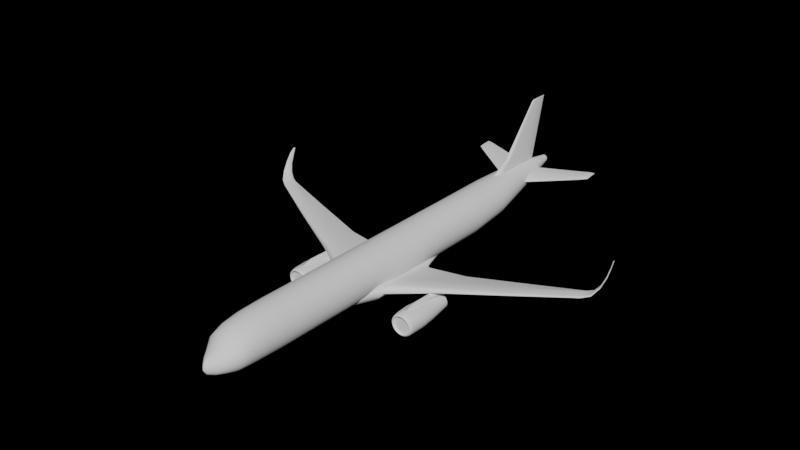 # Source: a321_sharklet.blend  (saved by Blender 5.1.30; exported with 4.5.12 LTS)
import bpy
from mathutils import Matrix  # noqa: F401  (used for matrix-valued properties, if any)

bpy.ops.wm.read_factory_settings(use_empty=True)
scene = bpy.context.scene
scene.name = 'Scene'

# ---- collections
col_collection = bpy.data.collections.new('Collection'); scene.collection.children.link(col_collection)

# ---- world
world_world = bpy.data.worlds.new('World'); scene.world = world_world
world_world.use_nodes = True; world_world.node_tree.nodes.clear()
_N = world_world.node_tree.nodes; _L = world_world.node_tree.links
n0 = _N.new('ShaderNodeOutputWorld'); n0.name = 'World Output'; n0.location = (300, 300)
n1 = _N.new('ShaderNodeBackground'); n1.name = 'Background'; n1.location = (10, 300)
n1.inputs[0].default_value = (1.0, 1.0, 1.0, 1.0)
n1.inputs[1].default_value = 0.0
_L.new(n1.outputs[0], n0.inputs[0])
n0.is_active_output = True
world_world.color = (0.05088, 0.05088, 0.05088)
world_world.use_sun_shadow = False
world_world.sun_shadow_jitter_overblur = 0.0

# ---- meshes
me_circle_001 = bpy.data.meshes.new('Circle.001')
me_circle_001.from_pydata([(0.0, -15.37, 6.005), (11.24, 2.337, 3.645), (16.05, 3.66, 4.155), (6.289, 0.9845, 3.125), (17.52, 5.189, 6.856), (16.33, 2.464, 4.157), (2.279, -4.386, 2.335), (1.827, -5.102, 2.004), (0.0, -15.37, 1.819), (0.5202, -15.37, 1.89), (1.005, -15.37, 2.099), (1.422, -15.37, 2.431), (1.741, -15.37, 2.865), (1.942, -15.37, 3.37), (2.011, -15.37, 3.912), (1.942, -15.37, 4.454), (1.741, -15.37, 4.959), (1.422, -15.37, 5.392), (1.005, -15.37, 5.725), (0.5203, -15.37, 5.934), (0.0, -17.5, 1.902), (0.0, -19.03, 2.002), (0.0, -20.08, 2.113), (0.0, -21.48, 2.478), (0.0, -21.99, 2.741), (0.0, -22.25, 3.27), (0.0, -21.99, 3.817), (0.0, -19.03, 5.642), (0.0, -17.5, 5.9), (0.0, 8.661, 6.005), (0.0, 8.664, 1.819), (0.5204, 8.664, 1.89), (1.005, 8.664, 2.099), (1.422, 8.664, 2.432), (1.741, 8.663, 2.865), (1.942, 8.663, 3.37), (2.011, 8.662, 3.912), (1.942, 8.662, 4.453), (1.741, 8.662, 4.958), (1.422, 8.661, 5.392), (1.005, 8.661, 5.725), (0.5205, 8.661, 5.934), (0.0, -21.48, 4.116), (0.5162, -17.5, 1.97), (0.9975, -17.5, 2.169), (1.411, -17.5, 2.486), (1.729, -17.5, 2.9), (1.929, -17.5, 3.383), (1.997, -17.5, 3.901), (1.929, -17.5, 4.419), (1.729, -17.5, 4.902), (1.411, -17.5, 5.316), (0.9975, -17.5, 5.633), (0.5162, -17.5, 5.832), (0.4979, -19.03, 2.063), (0.9625, -19.02, 2.244), (1.362, -19.02, 2.532), (1.67, -19.02, 2.909), (1.864, -19.02, 3.349), (1.93, -19.02, 3.822), (1.864, -19.02, 4.295), (1.67, -19.02, 4.735), (1.362, -19.02, 5.112), (0.9624, -19.03, 5.4), (0.4979, -19.03, 5.581), (0.0, -20.09, 5.22), (0.4518, -20.08, 2.166), (0.8734, -20.08, 2.32), (1.236, -20.08, 2.567), (1.515, -20.08, 2.889), (1.691, -20.08, 3.265), (1.751, -20.08, 3.67), (1.69, -20.09, 4.075), (1.513, -20.09, 4.45), (1.232, -20.09, 4.771), (0.8697, -20.09, 5.016), (0.45, -20.09, 5.168), (0.2054, -21.48, 2.506), (0.397, -21.48, 2.587), (0.5619, -21.48, 2.717), (0.6886, -21.49, 2.886), (0.7682, -21.49, 3.085), (0.795, -21.49, 3.297), (0.7671, -21.49, 3.51), (0.6867, -21.49, 3.708), (0.5595, -21.49, 3.878), (0.3948, -21.48, 4.008), (0.2047, -21.48, 4.089), (0.07634, -21.99, 2.759), (0.1477, -21.99, 2.812), (0.2092, -21.99, 2.896), (0.2567, -21.99, 3.008), (0.2867, -21.99, 3.138), (0.297, -21.99, 3.278), (0.2868, -21.99, 3.419), (0.2569, -21.99, 3.549), (0.2094, -21.99, 3.66), (0.1478, -21.99, 3.746), (0.07645, -21.99, 3.799), (0.0, 12.71, 6.005), (0.0, 12.72, 2.316), (0.4999, 12.72, 2.379), (0.9658, 12.72, 2.563), (1.366, 12.72, 2.856), (1.673, 12.72, 3.238), (1.866, 12.72, 3.683), (1.932, 12.71, 4.16), (1.866, 12.71, 4.638), (1.673, 12.71, 5.082), (1.366, 12.71, 5.465), (0.9661, 12.71, 5.758), (0.5001, 12.71, 5.942), (0.0, 17.86, 3.408), (0.0, 22.13, 4.628), (0.0, 17.85, 6.005), (0.0, 22.13, 5.335), (0.3, 17.85, 5.961), (0.08796, 22.13, 5.323), (0.5795, 17.85, 5.831), (0.1699, 22.13, 5.288), (0.8194, 17.85, 5.624), (0.2403, 22.13, 5.231), (1.004, 17.86, 5.355), (0.2942, 22.13, 5.158), (1.119, 17.86, 5.042), (0.3281, 22.13, 5.073), (1.158, 17.86, 4.706), (0.3396, 22.13, 4.981), (1.119, 17.86, 4.37), (0.328, 22.13, 4.89), (1.003, 17.86, 4.056), (0.294, 22.13, 4.805), (0.8188, 17.86, 3.788), (0.24, 22.13, 4.731), (0.5789, 17.86, 3.581), (0.1697, 22.13, 4.675), (0.2996, 17.86, 3.452), (0.08782, 22.13, 4.64), (0.3122, -20.86, 2.333), (0.6034, -20.86, 2.444), (0.8537, -20.86, 2.621), (1.046, -20.87, 2.852), (1.166, -20.87, 3.121), (1.206, -20.87, 3.41), (1.163, -20.88, 3.698), (1.04, -20.88, 3.946), (0.8467, -20.88, 4.145), (0.597, -20.87, 4.28), (0.3096, -20.87, 4.361), (0.0, -20.87, 4.407), (0.0, -20.86, 2.296), (6.311, -2.449, 3.125), (11.24, -0.1061, 3.645), (2.342, 0.9845, 2.557), (6.308, -2.38, 3.573), (2.111, -4.942, 3.314), (11.23, -0.07542, 3.926), (16.24, 2.481, 4.328), (11.25, 2.05, 3.826), (6.31, 0.2158, 3.271), (2.151, 0.5408, 2.778), (2.359, 0.2158, 2.734), (6.303, -1.088, 3.464), (11.23, 0.7648, 3.974), (16.21, 3.378, 4.372), (2.42, -4.363, 3.315), (2.46, -2.589, 3.061), (2.166, -2.541, 3.025), (16.13, 3.627, 4.267), (16.66, 3.948, 4.309), (17.46, 4.865, 6.171), (17.11, 4.2, 4.774), (17.64, 4.63, 6.42), (17.02, 2.903, 4.386), (17.43, 3.499, 4.993), (17.6, 4.636, 6.487), (16.94, 2.913, 4.514), (17.37, 3.507, 5.094), (16.71, 3.847, 4.442), (17.46, 4.793, 6.221), (17.13, 4.092, 4.877), (17.57, 4.757, 6.531), (16.86, 3.711, 4.565), (17.3, 3.966, 5.156), (2.411, -5.153, 2.762), (16.31, 2.358, 4.235), (11.24, -0.4033, 3.776), (1.959, -5.948, 2.687), (6.311, -2.941, 3.286), (17.64, 4.588, 6.444), (17.42, 3.433, 5.033), (17.0, 2.82, 4.441), (1.517, -5.057, 1.751), (1.138, -4.996, 1.581), (0.7032, -4.922, 1.533), (0.0, -4.799, 1.533), (1.698, 1.208, 1.941), (1.39, 1.469, 1.73), (1.001, 2.216, 1.427), (0.0, 2.363, 1.427), (16.2, 3.475, 4.156), (6.311, -0.8667, 3.125), (11.24, 0.9988, 3.645), (2.343, -1.958, 2.335), (16.8, 3.716, 4.288), (17.23, 3.988, 4.803), (17.55, 4.744, 6.187), (1.785, -2.266, 1.678), (2.055, -2.195, 1.955), (0.0, -1.97, 1.36), (0.8692, -2.117, 1.36), (1.377, -2.204, 1.409), (1.233, -7.34, 2.284), (0.9947, -7.319, 2.101), (0.7292, -7.261, 2.0), (0.3795, -7.219, 1.882), (0.0, -7.134, 1.882), (1.613, -6.976, 2.687), (1.339, 3.905, 2.406), (0.9083, 3.984, 2.117), (0.0, 3.672, 1.957), (1.724, -5.665, 3.312), (1.605, 0.8222, 2.791), (1.771, -2.476, 2.978), (1.589, 2.182, 2.717), (1.47, 3.427, 2.517), (1.931, 1.081, 2.181), (2.027, 1.323, 2.7), (17.6, 5.028, 6.847), (17.57, 4.968, 6.87), (17.54, 5.074, 6.855), (17.55, 5.008, 6.863), (17.59, 5.008, 6.872), (17.56, 5.108, 6.851), (17.56, 5.095, 6.864), (0.7739, 18.82, 4.959), (1.014, 17.39, 4.937), (5.477, 19.85, 5.354), (5.881, 20.2, 5.348), (1.085, 16.71, 4.607), (5.54, 19.56, 5.164), (6.196, 20.02, 5.267), (6.19, 20.85, 5.351), (6.185, 21.38, 5.37), (0.6042, 20.0, 4.879), (5.298, 20.54, 5.359), (5.141, 21.13, 5.317), (5.73, 21.29, 5.381), (5.85, 20.74, 5.399), (0.3454, 14.27, 5.782), (0.0, 19.84, 5.544), (0.0, 19.63, 11.82), (0.0, 21.39, 11.82), (0.2608, 18.17, 5.633), (0.0, 20.88, 11.82), (0.0, 21.37, 11.76), (0.05748, 19.69, 11.75), (0.06529, 20.8, 11.75), (0.0, 13.22, 5.807), (0.0, 19.4, 11.71), (0.0, 19.88, 11.82), (0.0, 20.16, 6.841), (0.2451, 15.94, 7.013), (0.2578, 18.75, 6.972), (0.0, 15.44, 7.032), (0.7815, 18.79, 4.699), (5.3, 20.51, 5.206), (5.926, 20.75, 5.276), (17.62, 4.134, 5.753), (17.36, 4.498, 5.462), (17.57, 4.141, 5.835), (17.51, 4.262, 5.898), (17.37, 4.388, 5.542), (17.61, 4.083, 5.783), (17.47, 4.308, 5.499), (5.688, -2.971, 2.359), (5.542, -2.971, 2.34), (5.406, -2.971, 2.284), (5.289, -2.971, 2.194), (5.199, -2.971, 2.077), (5.142, -2.971, 1.94), (5.123, -2.971, 1.794), (5.142, -2.971, 1.648), (5.199, -2.971, 1.511), (5.289, -2.971, 1.394), (5.406, -2.971, 1.304), (5.542, -2.971, 1.248), (5.688, -2.971, 1.229), (5.835, -2.971, 1.248), (5.971, -2.971, 1.304), (6.088, -2.971, 1.394), (6.178, -2.971, 1.511), (6.235, -2.971, 1.648), (6.254, -2.971, 1.794), (6.235, -2.971, 1.94), (6.178, -2.971, 2.077), (6.088, -2.971, 2.194), (5.971, -2.971, 2.284), (5.835, -2.971, 2.34), (5.688, -6.296, 2.872), (5.688, -5.135, 2.911), (5.406, -5.135, 2.874), (5.415, -6.296, 2.835), (5.144, -5.135, 2.765), (5.16, -6.296, 2.729), (4.918, -5.135, 2.592), (4.941, -6.296, 2.56), (4.745, -5.134, 2.366), (4.774, -6.296, 2.34), (4.636, -5.134, 2.104), (4.67, -6.296, 2.085), (4.599, -5.134, 1.821), (4.636, -6.297, 1.811), (4.636, -5.134, 1.539), (4.674, -6.297, 1.539), (4.745, -5.134, 1.277), (4.78, -6.297, 1.286), (4.918, -5.134, 1.051), (4.948, -6.297, 1.069), (5.144, -5.133, 0.8779), (5.165, -6.298, 0.9036), (5.406, -5.133, 0.769), (5.418, -6.298, 0.7997), (5.688, -5.133, 0.7319), (5.688, -6.298, 0.7642), (5.97, -5.133, 0.769), (5.959, -6.298, 0.7997), (6.233, -5.133, 0.8779), (6.212, -6.298, 0.9036), (6.459, -5.134, 1.051), (6.429, -6.297, 1.069), (6.632, -5.134, 1.277), (6.597, -6.297, 1.286), (6.741, -5.134, 1.539), (6.703, -6.297, 1.539), (6.778, -5.134, 1.821), (6.741, -6.297, 1.811), (6.741, -5.134, 2.104), (6.707, -6.296, 2.085), (6.632, -5.134, 2.366), (6.603, -6.296, 2.34), (6.459, -5.135, 2.592), (6.436, -6.296, 2.56), (6.233, -5.135, 2.765), (6.217, -6.296, 2.729), (5.97, -5.135, 2.874), (5.962, -6.296, 2.835), (5.509, -1.648, 2.451), (5.688, -1.648, 2.474), (5.342, -1.648, 2.381), (5.199, -1.648, 2.271), (5.089, -1.648, 2.128), (5.019, -1.648, 1.961), (4.996, -1.648, 1.782), (5.019, -1.648, 1.602), (5.089, -1.648, 1.435), (5.199, -1.648, 1.292), (5.342, -1.648, 1.182), (5.509, -1.648, 1.112), (5.688, -1.648, 1.089), (5.868, -1.648, 1.112), (6.035, -1.648, 1.182), (6.178, -1.648, 1.292), (6.288, -1.648, 1.435), (6.358, -1.648, 1.602), (6.381, -1.648, 1.782), (6.358, -1.648, 1.961), (6.288, -1.648, 2.128), (6.178, -1.648, 2.271), (6.035, -1.648, 2.381), (5.868, -1.648, 2.451), (5.597, -2.613, 2.135), (5.688, -2.613, 2.147), (5.512, -2.613, 2.099), (5.439, -2.613, 2.043), (5.383, -2.613, 1.97), (5.348, -2.613, 1.885), (5.336, -2.613, 1.794), (5.348, -2.613, 1.703), (5.383, -2.613, 1.618), (5.439, -2.613, 1.545), (5.512, -2.613, 1.489), (5.597, -2.613, 1.453), (5.688, -2.613, 1.441), (5.78, -2.613, 1.453), (5.865, -2.613, 1.489), (5.938, -2.613, 1.545), (5.994, -2.613, 1.618), (6.029, -2.613, 1.703), (6.041, -2.613, 1.794), (6.029, -2.613, 1.885), (5.994, -2.613, 1.97), (5.938, -2.613, 2.043), (5.865, -2.613, 2.099), (5.78, -2.613, 2.135), (5.562, -2.479, 2.267), (5.688, -2.479, 2.284), (5.444, -2.479, 2.218), (5.342, -2.479, 2.14), (5.264, -2.479, 2.039), (5.215, -2.479, 1.921), (5.199, -2.479, 1.794), (5.215, -2.479, 1.667), (5.264, -2.479, 1.549), (5.342, -2.479, 1.448), (5.444, -2.479, 1.37), (5.562, -2.479, 1.321), (5.688, -2.479, 1.304), (5.815, -2.479, 1.321), (5.933, -2.479, 1.37), (6.035, -2.479, 1.448), (6.113, -2.479, 1.549), (6.162, -2.479, 1.667), (6.178, -2.479, 1.794), (6.162, -2.479, 1.921), (6.113, -2.479, 2.039), (6.035, -2.479, 2.14), (5.933, -2.479, 2.218), (5.815, -2.479, 2.267), (5.688, -1.678, 1.794), (5.688, -6.617, 2.573), (5.486, -6.617, 2.547), (5.298, -6.617, 2.469), (5.136, -6.617, 2.345), (5.012, -6.617, 2.183), (4.934, -6.617, 1.994), (4.907, -6.617, 1.792), (4.934, -6.617, 1.59), (5.012, -6.617, 1.401), (5.136, -6.617, 1.24), (5.298, -6.617, 1.115), (5.486, -6.617, 1.037), (5.688, -6.617, 1.011), (5.891, -6.617, 1.037), (6.079, -6.617, 1.115), (6.241, -6.617, 1.24), (6.365, -6.617, 1.401), (6.443, -6.617, 1.59), (6.47, -6.617, 1.792), (6.443, -6.617, 1.994), (6.365, -6.617, 2.183), (6.241, -6.617, 2.345), (6.079, -6.617, 2.469), (5.891, -6.617, 2.547), (5.688, -6.617, 1.792), (5.438, -6.826, 2.726), (5.464, -6.892, 2.624), (5.688, -6.894, 2.654), (5.688, -6.829, 2.758), (5.206, -6.818, 2.629), (5.256, -6.886, 2.537), (5.005, -6.806, 2.476), (5.079, -6.876, 2.398), (4.852, -6.791, 2.276), (4.945, -6.865, 2.218), (4.755, -6.772, 2.043), (4.862, -6.852, 2.01), (4.722, -6.753, 1.793), (4.837, -6.839, 1.789), (4.755, -6.733, 1.544), (4.87, -6.827, 1.57), (4.851, -6.716, 1.311), (4.957, -6.817, 1.367), (5.005, -6.7, 1.11), (5.093, -6.809, 1.194), (5.205, -6.688, 0.9565), (5.269, -6.803, 1.062), (5.438, -6.681, 0.8598), (5.471, -6.8, 0.9792), (5.688, -6.679, 0.8268), (5.688, -6.799, 0.951), (5.939, -6.681, 0.8598), (5.905, -6.8, 0.9792), (6.172, -6.688, 0.9565), (6.108, -6.803, 1.062), (6.372, -6.7, 1.11), (6.283, -6.809, 1.194), (6.526, -6.716, 1.311), (6.419, -6.817, 1.367), (6.622, -6.733, 1.544), (6.507, -6.827, 1.57), (6.655, -6.753, 1.793), (6.54, -6.839, 1.789), (6.622, -6.772, 2.043), (6.515, -6.852, 2.01), (6.525, -6.791, 2.276), (6.432, -6.865, 2.218), (6.371, -6.806, 2.476), (6.298, -6.876, 2.398), (6.171, -6.818, 2.629), (6.121, -6.886, 2.537), (5.938, -6.826, 2.726), (5.913, -6.892, 2.624), (5.424, -6.577, 2.789), (5.688, -6.578, 2.824), (5.178, -6.572, 2.687), (5.953, -6.577, 2.789), (4.967, -6.566, 2.524), (4.804, -6.557, 2.313), (4.703, -6.547, 2.066), (4.668, -6.536, 1.802), (4.703, -6.525, 1.538), (4.806, -6.514, 1.292), (4.968, -6.506, 1.081), (5.179, -6.499, 0.9195), (5.425, -6.495, 0.8178), (5.688, -6.493, 0.7831), (5.952, -6.495, 0.8178), (6.198, -6.499, 0.9195), (6.409, -6.506, 1.081), (6.571, -6.514, 1.292), (6.673, -6.525, 1.538), (6.708, -6.536, 1.802), (6.674, -6.547, 2.066), (6.572, -6.557, 2.313), (6.41, -6.566, 2.524), (6.199, -6.572, 2.687), (5.477, -6.754, 2.579), (5.688, -6.755, 2.607), (5.281, -6.751, 2.497), (5.9, -6.754, 2.579), (5.112, -6.746, 2.366), (4.984, -6.741, 2.197), (4.905, -6.734, 2.0), (4.879, -6.728, 1.79), (4.908, -6.722, 1.582), (4.991, -6.717, 1.388), (5.119, -6.713, 1.222), (5.287, -6.71, 1.095), (5.481, -6.709, 1.015), (5.688, -6.708, 0.9877), (5.896, -6.709, 1.015), (6.09, -6.71, 1.095), (6.257, -6.713, 1.222), (6.386, -6.717, 1.388), (6.468, -6.722, 1.582), (6.498, -6.728, 1.79), (6.472, -6.734, 2.0), (6.393, -6.741, 2.197), (6.264, -6.746, 2.366), (6.096, -6.751, 2.497), (5.688, -3.954, 2.486), (5.688, -1.535, 2.335), (5.688, -0.8934, 2.335), (5.688, 0.5814, 3.062), (5.688, -0.6042, 2.477), (5.688, -0.2318, 2.661), (5.688, -5.126, 3.183), (5.688, -6.636, 2.804), (5.958, -3.954, 2.486), (5.958, -1.535, 2.335), (5.958, -1.444, 2.335), (5.958, -0.8485, 2.852), (5.958, -1.355, 2.412), (5.958, -1.097, 2.636), (5.958, -5.126, 2.974), (5.826, -6.636, 2.781), (5.419, -3.954, 2.486), (5.419, -1.535, 2.335), (5.419, -1.444, 2.335), (5.419, -0.8485, 2.852), (5.425, -1.227, 2.435), (5.419, -1.057, 2.595), (5.419, -5.126, 2.974), (5.551, -6.636, 2.781), (5.434, -3.771, 2.756), (5.688, -3.771, 2.789), (5.943, -3.771, 2.756), (5.197, -3.771, 2.657), (4.993, -3.771, 2.501), (4.837, -3.771, 2.297), (4.739, -3.771, 2.06), (4.705, -3.771, 1.806), (4.739, -3.771, 1.551), (4.837, -3.771, 1.314), (4.993, -3.771, 1.111), (5.197, -3.771, 0.9545), (5.434, -3.772, 0.8563), (5.688, -3.772, 0.8228), (5.943, -3.772, 0.8563), (6.18, -3.771, 0.9545), (6.384, -3.771, 1.111), (6.54, -3.771, 1.314), (6.638, -3.771, 1.551), (6.672, -3.771, 1.806), (6.638, -3.771, 2.06), (6.54, -3.771, 2.297), (6.384, -3.771, 2.501), (6.18, -3.771, 2.657)], [], [(14, 13, 35, 36), (11, 10, 32, 33), (18, 17, 39, 40), (15, 14, 36, 37), (12, 11, 33, 34), (19, 18, 40, 41), (9, 8, 30, 31), (16, 15, 37, 38), (13, 12, 34, 35), (0, 19, 41, 29), (10, 9, 31, 32), (17, 16, 38, 39), (0, 28, 53, 19), (18, 19, 53, 52), (17, 18, 52, 51), (16, 17, 51, 50), (15, 16, 50, 49), (14, 15, 49, 48), (13, 14, 48, 47), (12, 13, 47, 46), (11, 12, 46, 45), (10, 11, 45, 44), (9, 10, 44, 43), (8, 9, 43, 20), (27, 64, 53, 28), (52, 53, 64, 63), (51, 52, 63, 62), (50, 51, 62, 61), (49, 50, 61, 60), (48, 49, 60, 59), (47, 48, 59, 58), (46, 47, 58, 57), (45, 46, 57, 56), (44, 45, 56, 55), (43, 44, 55, 54), (20, 43, 54, 21), (65, 76, 64, 27), (63, 64, 76, 75), (62, 63, 75, 74), (61, 62, 74, 73), (60, 61, 73, 72), (59, 60, 72, 71), (58, 59, 71, 70), (57, 58, 70, 69), (56, 57, 69, 68), (55, 56, 68, 67), (54, 55, 67, 66), (21, 54, 66, 22), (22, 66, 138, 150), (148, 149, 42, 87), (147, 148, 87, 86), (146, 147, 86, 85), (145, 146, 85, 84), (144, 145, 84, 83), (143, 144, 83, 82), (142, 143, 82, 81), (141, 142, 81, 80), (140, 141, 80, 79), (139, 140, 79, 78), (138, 139, 78, 77), (87, 42, 26, 98), (86, 87, 98, 97), (85, 86, 97, 96), (84, 85, 96, 95), (83, 84, 95, 94), (82, 83, 94, 93), (81, 82, 93, 92), (80, 81, 92, 91), (79, 80, 91, 90), (78, 79, 90, 89), (77, 78, 89, 88), (23, 77, 88, 24), (93, 25, 92), (92, 25, 91), (91, 25, 90), (90, 25, 89), (89, 25, 88), (25, 24, 88), (93, 94, 25), (95, 25, 94), (96, 25, 95), (97, 25, 96), (98, 25, 97), (26, 25, 98), (111, 99, 29, 41), (110, 111, 41, 40), (109, 110, 40, 39), (108, 109, 39, 38), (37, 107, 108, 38), (36, 106, 107, 37), (35, 105, 106, 36), (34, 104, 105, 35), (33, 103, 104, 34), (32, 102, 103, 33), (31, 101, 102, 32), (30, 100, 101, 31), (112, 136, 101, 100), (116, 114, 99, 111), (118, 116, 111, 110), (120, 118, 110, 109), (122, 120, 109, 108), (124, 122, 108, 107), (126, 124, 107, 106), (128, 126, 106, 105), (130, 128, 105, 104), (132, 130, 104, 103), (134, 132, 103, 102), (137, 135, 134, 136), (135, 133, 132, 134), (133, 131, 130, 132), (131, 129, 128, 130), (129, 127, 126, 128), (127, 125, 124, 126), (125, 123, 122, 124), (123, 121, 120, 122), (121, 119, 118, 120), (119, 117, 116, 118), (136, 134, 102, 101), (117, 115, 114, 116), (113, 137, 136, 112), (76, 65, 149, 148), (75, 76, 148, 147), (74, 75, 147, 146), (73, 74, 146, 145), (72, 73, 145, 144), (71, 72, 144, 143), (70, 71, 143, 142), (69, 70, 142, 141), (68, 69, 141, 140), (67, 68, 140, 139), (66, 67, 139, 138), (176, 157, 185, 191), (202, 201, 3, 1), (208, 203, 6, 7), (201, 151, 6, 203), (188, 154, 165, 184), (187, 184, 165, 155), (188, 186, 156, 154), (200, 202, 1, 2), (3, 159, 158, 1), (162, 163, 158, 159), (186, 185, 157, 156), (168, 2, 1, 158), (3, 153, 161, 159), (164, 163, 156, 157), (154, 156, 163, 162), (154, 162, 166, 165), (166, 162, 159, 161), (165, 166, 167, 155), (161, 160, 167, 166), (204, 169, 171, 205), (274, 269, 170, 206), (273, 270, 177, 190), (190, 177, 176, 191), (182, 176, 177, 183), (271, 270, 175, 181), (169, 178, 180, 171), (269, 272, 179, 170), (178, 182, 183, 180), (272, 271, 181, 179), (169, 2, 168, 178), (175, 189, 232, 229), (204, 173, 5, 200), (181, 175, 229, 231), (189, 172, 228, 232), (191, 185, 5, 173), (172, 206, 233, 228), (182, 164, 157, 176), (179, 181, 231, 230), (178, 168, 164, 182), (7, 6, 184, 187), (151, 152, 186, 188), (152, 5, 185, 186), (268, 273, 190, 174), (174, 190, 191, 173), (168, 158, 163, 164), (151, 188, 184, 6), (209, 199, 198, 210), (211, 197, 196, 207), (210, 198, 197, 211), (194, 210, 211, 193), (193, 211, 207, 192), (195, 209, 210, 194), (192, 207, 208, 7), (169, 204, 200, 2), (268, 274, 206, 172), (173, 204, 205, 174), (5, 152, 202, 200), (3, 201, 203, 153), (160, 222, 223, 167), (152, 151, 201, 202), (195, 194, 215, 216), (193, 192, 213, 214), (194, 193, 214, 215), (192, 7, 212, 213), (187, 217, 212, 7), (197, 218, 225, 196), (198, 199, 220, 219), (197, 198, 219, 218), (155, 167, 223, 221), (155, 221, 217, 187), (208, 207, 196, 226), (203, 208, 226, 153), (225, 227, 153), (160, 161, 153, 227), (222, 160, 227, 224), (225, 224, 227), (225, 153, 226), (196, 225, 226), (206, 170, 4, 233), (170, 179, 230, 4), (234, 232, 228, 233), (231, 229, 232, 234), (4, 234, 233), (230, 231, 234, 4), (235, 236, 237, 245), (237, 236, 239, 240), (238, 237, 240, 241), (235, 245, 246, 244), (246, 245, 248, 247), (245, 237, 238, 248), (248, 238, 241, 242), (243, 247, 248), (265, 244, 246, 266), (267, 266, 246, 247), (243, 242, 267, 247), (242, 243, 248), (257, 254, 260, 256), (257, 252, 254), (261, 255, 257, 263), (263, 257, 256, 262), (262, 264, 258, 249), (256, 251, 259), (260, 251, 256), (255, 252, 257), (150, 138, 77, 23), (256, 259, 264, 262), (253, 263, 262, 249), (250, 261, 263, 253), (241, 240, 266, 267), (239, 265, 266, 240), (242, 241, 267), (174, 205, 274, 268), (172, 189, 273, 268), (180, 183, 271, 272), (171, 180, 272, 269), (183, 177, 270, 271), (189, 175, 270, 273), (205, 171, 269, 274), (302, 299, 300, 301), (304, 302, 301, 303), (306, 304, 303, 305), (308, 306, 305, 307), (310, 308, 307, 309), (312, 310, 309, 311), (314, 312, 311, 313), (316, 314, 313, 315), (318, 316, 315, 317), (320, 318, 317, 319), (322, 320, 319, 321), (324, 322, 321, 323), (326, 324, 323, 325), (328, 326, 325, 327), (330, 328, 327, 329), (332, 330, 329, 331), (334, 332, 331, 333), (336, 334, 333, 335), (338, 336, 335, 337), (340, 338, 337, 339), (342, 340, 339, 341), (344, 342, 341, 343), (346, 344, 343, 345), (299, 346, 345, 300), (565, 566, 348, 347), (566, 567, 370, 348), (568, 565, 347, 349), (569, 568, 349, 350), (570, 569, 350, 351), (571, 570, 351, 352), (572, 571, 352, 353), (573, 572, 353, 354), (574, 573, 354, 355), (575, 574, 355, 356), (576, 575, 356, 357), (577, 576, 357, 358), (578, 577, 358, 359), (579, 578, 359, 360), (580, 579, 360, 361), (581, 580, 361, 362), (582, 581, 362, 363), (583, 582, 363, 364), (584, 583, 364, 365), (585, 584, 365, 366), (586, 585, 366, 367), (587, 586, 367, 368), (588, 587, 368, 369), (567, 588, 369, 370), (289, 288, 408, 409), (275, 276, 347, 348), (276, 277, 349, 347), (277, 278, 350, 349), (278, 279, 351, 350), (279, 280, 352, 351), (280, 281, 353, 352), (281, 282, 354, 353), (282, 283, 355, 354), (283, 284, 356, 355), (284, 285, 357, 356), (285, 286, 358, 357), (286, 287, 359, 358), (287, 288, 360, 359), (288, 289, 361, 360), (289, 290, 362, 361), (290, 291, 363, 362), (291, 292, 364, 363), (292, 293, 365, 364), (293, 294, 366, 365), (294, 295, 367, 366), (295, 296, 368, 367), (296, 297, 369, 368), (297, 298, 370, 369), (298, 275, 348, 370), (282, 281, 401, 402), (297, 296, 416, 417), (290, 289, 409, 410), (283, 282, 402, 403), (298, 297, 417, 418), (276, 275, 396, 395), (291, 290, 410, 411), (284, 283, 403, 404), (275, 298, 418, 396), (277, 276, 395, 397), (292, 291, 411, 412), (285, 284, 404, 405), (278, 277, 397, 398), (293, 292, 412, 413), (286, 285, 405, 406), (279, 278, 398, 399), (294, 293, 413, 414), (287, 286, 406, 407), (280, 279, 399, 400), (295, 294, 414, 415), (288, 287, 407, 408), (281, 280, 400, 401), (296, 295, 415, 416), (372, 371, 395, 396), (371, 373, 397, 395), (373, 374, 398, 397), (374, 375, 399, 398), (375, 376, 400, 399), (376, 377, 401, 400), (377, 378, 402, 401), (378, 379, 403, 402), (379, 380, 404, 403), (380, 381, 405, 404), (381, 382, 406, 405), (382, 383, 407, 406), (383, 384, 408, 407), (384, 385, 409, 408), (385, 386, 410, 409), (386, 387, 411, 410), (387, 388, 412, 411), (388, 389, 413, 412), (389, 390, 414, 413), (390, 391, 415, 414), (391, 392, 416, 415), (392, 393, 417, 416), (393, 394, 418, 417), (394, 372, 396, 418), (378, 377, 419), (393, 392, 419), (386, 385, 419), (379, 378, 419), (394, 393, 419), (371, 372, 419), (387, 386, 419), (380, 379, 419), (372, 394, 419), (373, 371, 419), (388, 387, 419), (381, 380, 419), (374, 373, 419), (389, 388, 419), (382, 381, 419), (375, 374, 419), (390, 389, 419), (383, 382, 419), (376, 375, 419), (391, 390, 419), (384, 383, 419), (377, 376, 419), (392, 391, 419), (421, 422, 444), (422, 423, 444), (423, 424, 444), (424, 425, 444), (425, 426, 444), (426, 427, 444), (427, 428, 444), (428, 429, 444), (429, 430, 444), (430, 431, 444), (431, 432, 444), (432, 433, 444), (433, 434, 444), (434, 435, 444), (435, 436, 444), (436, 437, 444), (437, 438, 444), (438, 439, 444), (439, 440, 444), (440, 441, 444), (441, 442, 444), (442, 443, 444), (443, 420, 444), (420, 421, 444), (446, 447, 448, 445), (450, 446, 445, 449), (452, 450, 449, 451), (454, 452, 451, 453), (456, 454, 453, 455), (458, 456, 455, 457), (460, 458, 457, 459), (462, 460, 459, 461), (464, 462, 461, 463), (466, 464, 463, 465), (468, 466, 465, 467), (470, 468, 467, 469), (472, 470, 469, 471), (474, 472, 471, 473), (476, 474, 473, 475), (478, 476, 475, 477), (480, 478, 477, 479), (482, 480, 479, 481), (484, 482, 481, 483), (486, 484, 483, 485), (488, 486, 485, 487), (490, 488, 487, 489), (492, 490, 489, 491), (447, 492, 491, 448), (517, 518, 447, 446), (493, 494, 299, 302), (519, 517, 446, 450), (495, 493, 302, 304), (494, 496, 346, 299), (518, 520, 492, 447), (521, 519, 450, 452), (497, 495, 304, 306), (522, 521, 452, 454), (498, 497, 306, 308), (523, 522, 454, 456), (499, 498, 308, 310), (524, 523, 456, 458), (500, 499, 310, 312), (525, 524, 458, 460), (501, 500, 312, 314), (526, 525, 460, 462), (502, 501, 314, 316), (527, 526, 462, 464), (503, 502, 316, 318), (528, 527, 464, 466), (504, 503, 318, 320), (529, 528, 466, 468), (505, 504, 320, 322), (530, 529, 468, 470), (506, 505, 322, 324), (531, 530, 470, 472), (507, 506, 324, 326), (532, 531, 472, 474), (508, 507, 326, 328), (533, 532, 474, 476), (509, 508, 328, 330), (534, 533, 476, 478), (510, 509, 330, 332), (535, 534, 478, 480), (511, 510, 332, 334), (536, 535, 480, 482), (512, 511, 334, 336), (537, 536, 482, 484), (513, 512, 336, 338), (538, 537, 484, 486), (514, 513, 338, 340), (539, 538, 486, 488), (515, 514, 340, 342), (540, 539, 488, 490), (516, 515, 342, 344), (520, 540, 490, 492), (496, 516, 344, 346), (491, 489, 516, 496), (489, 487, 515, 516), (487, 485, 514, 515), (485, 483, 513, 514), (483, 481, 512, 513), (481, 479, 511, 512), (479, 477, 510, 511), (477, 475, 509, 510), (475, 473, 508, 509), (473, 471, 507, 508), (471, 469, 506, 507), (469, 467, 505, 506), (467, 465, 504, 505), (465, 463, 503, 504), (463, 461, 502, 503), (461, 459, 501, 502), (459, 457, 500, 501), (457, 455, 499, 500), (455, 453, 498, 499), (453, 451, 497, 498), (451, 449, 495, 497), (448, 491, 496, 494), (449, 445, 493, 495), (445, 448, 494, 493), (443, 442, 540, 520), (442, 441, 539, 540), (441, 440, 538, 539), (440, 439, 537, 538), (439, 438, 536, 537), (438, 437, 535, 536), (437, 436, 534, 535), (436, 435, 533, 534), (435, 434, 532, 533), (434, 433, 531, 532), (433, 432, 530, 531), (432, 431, 529, 530), (431, 430, 528, 529), (430, 429, 527, 528), (429, 428, 526, 527), (428, 427, 525, 526), (427, 426, 524, 525), (426, 425, 523, 524), (425, 424, 522, 523), (424, 423, 521, 522), (423, 422, 519, 521), (420, 443, 520, 518), (422, 421, 517, 519), (421, 420, 518, 517), (548, 556, 555, 547), (546, 554, 553, 545), (544, 552, 554, 546), (542, 550, 549, 541), (547, 555, 552, 544), (545, 553, 551, 543), (543, 551, 550, 542), (554, 552, 555, 556), (553, 554, 556, 549), (551, 553, 549, 550), (548, 547, 563, 564), (546, 545, 561, 562), (544, 546, 562, 560), (542, 541, 557, 558), (547, 544, 560, 563), (545, 543, 559, 561), (543, 542, 558, 559), (562, 564, 563, 560), (561, 557, 564, 562), (559, 558, 557, 561), (345, 343, 588, 567), (343, 341, 587, 588), (341, 339, 586, 587), (339, 337, 585, 586), (337, 335, 584, 585), (335, 333, 583, 584), (333, 331, 582, 583), (331, 329, 581, 582), (329, 327, 580, 581), (327, 325, 579, 580), (325, 323, 578, 579), (323, 321, 577, 578), (321, 319, 576, 577), (319, 317, 575, 576), (317, 315, 574, 575), (315, 313, 573, 574), (313, 311, 572, 573), (311, 309, 571, 572), (309, 307, 570, 571), (307, 305, 569, 570), (305, 303, 568, 569), (303, 301, 565, 568), (300, 345, 567, 566), (301, 300, 566, 565), (385, 384, 419)])
me_circle_001.polygons.foreach_set('use_smooth', [True] * 581)
_k = set([(1, 2), (1, 3), (2, 169), (3, 153), (4, 170), (4, 233), (153, 227), (169, 171), (170, 269), (171, 269), (224, 227), (228, 233), (239, 240), (240, 241), (241, 242), (242, 243), (243, 247), (244, 246), (246, 247), (250, 261), (251, 260), (252, 254), (252, 255), (254, 260), (255, 261), (275, 276), (275, 298), (276, 277), (277, 278), (278, 279), (279, 280), (280, 281), (281, 282), (282, 283), (283, 284), (284, 285), (285, 286), (286, 287), (287, 288), (288, 289), (289, 290), (290, 291), (291, 292), (292, 293), (293, 294), (294, 295), (295, 296), (296, 297), (297, 298), (347, 348), (347, 349), (348, 370), (349, 350), (350, 351), (351, 352), (352, 353), (353, 354), (354, 355), (355, 356), (356, 357), (357, 358), (358, 359), (359, 360), (360, 361), (361, 362), (362, 363), (363, 364), (364, 365), (365, 366), (366, 367), (367, 368), (368, 369), (369, 370), (371, 372), (371, 373), (372, 394), (373, 374), (374, 375), (375, 376), (376, 377), (377, 378), (378, 379), (379, 380), (380, 381), (381, 382), (382, 383), (383, 384), (384, 385), (385, 386), (386, 387), (387, 388), (388, 389), (389, 390), (390, 391), (391, 392), (392, 393), (393, 394), (395, 396), (395, 397), (396, 418), (397, 398), (398, 399), (399, 400), (400, 401), (401, 402), (402, 403), (403, 404), (404, 405), (405, 406), (406, 407), (407, 408), (408, 409), (409, 410), (410, 411), (411, 412), (412, 413), (413, 414), (414, 415), (415, 416), (416, 417), (417, 418), (420, 421), (420, 443), (421, 422), (422, 423), (423, 424), (424, 425), (425, 426), (426, 427), (427, 428), (428, 429), (429, 430), (430, 431), (431, 432), (432, 433), (433, 434), (434, 435), (435, 436), (436, 437), (437, 438), (438, 439), (439, 440), (440, 441), (441, 442), (442, 443), (493, 494), (493, 495), (494, 496), (495, 497), (496, 516), (497, 498), (498, 499), (499, 500), (500, 501), (501, 502), (502, 503), (503, 504), (504, 505), (505, 506), (506, 507), (507, 508), (508, 509), (509, 510), (510, 511), (511, 512), (512, 513), (513, 514), (514, 515), (515, 516), (543, 545), (543, 551), (543, 559), (544, 546), (545, 546), (549, 550), (550, 551), (557, 558), (558, 559)])
me_circle_001.attributes.new('sharp_edge', 'BOOLEAN', 'EDGE').data.foreach_set('value', [ (min(e.vertices), max(e.vertices)) in _k for e in me_circle_001.edges])
_uv = me_circle_001.uv_layers.new(name='UVMap')
_uv.uv.foreach_set('vector', [0.0, 0.0, 0.0, 0.0, 0.0, 0.0, 0.0, 0.0, 0.0, 0.0, 0.0, 0.0, 0.0, 0.0, 0.0, 0.0, 0.0, 0.0, 0.0, 0.0, 0.0, 0.0, 0.0, 0.0, 0.0, 0.0, 0.0, 0.0, 0.0, 0.0, 0.0, 0.0, 0.0, 0.0, 0.0, 0.0, 0.0, 0.0, 0.0, 0.0, 0.0, 0.0, 0.0, 0.0, 0.0, 0.0, 0.0, 0.0, 0.0, 0.0, 0.0, 0.0, 0.0, 0.0, 0.0, 0.0, 0.0, 0.0, 0.0, 0.0, 0.0, 0.0, 0.0, 0.0, 0.0, 0.0, 0.0, 0.0, 0.0, 0.0, 0.0, 0.0, 0.0, 0.0, 0.0, 0.0, 0.0, 0.0, 0.0, 0.0, 0.0, 0.0, 0.0, 0.0, 0.0, 0.0, 0.0, 0.0, 0.0, 0.0, 0.0, 0.0, 0.0, 0.0, 0.0, 0.0, 0.0, 0.0, 0.0, 0.0, 0.0, 0.0, 0.0, 0.0, 0.0, 0.0, 0.0, 0.0, 0.0, 0.0, 0.0, 0.0, 0.0, 0.0, 0.0, 0.0, 0.0, 0.0, 0.0, 0.0, 0.0, 0.0, 0.0, 0.0, 0.0, 0.0, 0.0, 0.0, 0.0, 0.0, 0.0, 0.0, 0.0, 0.0, 0.0, 0.0, 0.0, 0.0, 0.0, 0.0, 0.0, 0.0, 0.0, 0.0, 0.0, 0.0, 0.0, 0.0, 0.0, 0.0, 0.0, 0.0, 0.0, 0.0, 0.0, 0.0, 0.0, 0.0, 0.0, 0.0, 0.0, 0.0, 0.0, 0.0, 0.0, 0.0, 0.0, 0.0, 0.0, 0.0, 0.0, 0.0, 0.0, 0.0, 0.0, 0.0, 0.0, 0.0, 0.0, 0.0, 0.0, 0.0, 0.0, 0.0, 0.0, 0.0, 0.0, 0.0, 0.0, 0.0, 0.0, 0.0, 0.0, 0.0, 0.0, 0.0, 0.0, 0.0, 0.0, 0.0, 0.0, 0.0, 0.0, 0.0, 0.0, 0.0, 0.0, 0.0, 0.0, 0.0, 0.0, 0.0, 0.0, 0.0, 0.0, 0.0, 0.0, 0.0, 0.0, 0.0, 0.0, 0.0, 0.0, 0.0, 0.0, 0.0, 0.0, 0.0, 0.0, 0.0, 0.0, 0.0, 0.0, 0.0, 0.0, 0.0, 0.0, 0.0, 0.0, 0.0, 0.0, 0.0, 0.0, 0.0, 0.0, 0.0, 0.0, 0.0, 0.0, 0.0, 0.0, 0.0, 0.0, 0.0, 0.0, 0.0, 0.0, 0.0, 0.0, 0.0, 0.0, 0.0, 0.0, 0.0, 0.0, 0.0, 0.0, 0.0, 0.0, 0.0, 0.0, 0.0, 0.0, 0.0, 0.0, 0.0, 0.0, 0.0, 0.0, 0.0, 0.0, 0.0, 0.0, 0.0, 0.0, 0.0, 0.0, 0.0, 0.0, 0.0, 0.0, 0.0, 0.0, 0.0, 0.0, 0.0, 0.0, 0.0, 0.0, 0.0, 0.0, 0.0, 0.0, 0.0, 0.0, 0.0, 0.0, 0.0, 0.0, 0.0, 0.0, 0.0, 0.0, 0.0, 0.0, 0.0, 0.0, 0.0, 0.0, 0.0, 0.0, 0.0, 0.0, 0.0, 0.0, 0.0, 0.0, 0.0, 0.0, 0.0, 0.0, 0.0, 0.0, 0.0, 0.0, 0.0, 0.0, 0.0, 0.0, 0.0, 0.0, 0.0, 0.0, 0.0, 0.0, 0.0, 0.0, 0.0, 0.0, 0.0, 0.0, 0.0, 0.0, 0.0, 0.0, 0.0, 0.0, 0.0, 0.0, 0.0, 0.0, 0.0, 0.0, 0.0, 0.0, 0.0, 0.0, 0.0, 0.0, 0.0, 0.0, 0.0, 0.0, 0.0, 0.0, 0.0, 0.0, 0.0, 0.0, 0.0, 0.0, 0.0, 0.0, 0.0, 0.0, 0.0, 0.0, 0.0, 0.0, 0.0, 0.0, 0.0, 0.0, 0.0, 0.0, 0.0, 0.0, 0.0, 0.0, 0.0, 0.0, 0.0, 0.0, 0.0, 0.0, 0.0, 0.0, 0.0, 0.0, 0.0, 0.0, 0.0, 0.0, 0.0, 0.0, 0.0, 0.0, 0.0, 0.0, 0.0, 0.0, 0.0, 0.0, 0.0, 0.0, 0.0, 0.0, 0.0, 0.0, 0.0, 0.0, 0.0, 0.0, 0.0, 0.0, 0.0, 0.0, 0.0, 0.0, 0.0, 0.0, 0.0, 0.0, 0.0, 0.0, 0.0, 0.0, 0.0, 0.0, 0.0, 0.0, 0.0, 0.0, 0.0, 0.0, 0.0, 0.0, 0.0, 0.0, 0.0, 0.0, 0.0, 0.0, 0.0, 0.0, 0.0, 0.0, 0.0, 0.0, 0.0, 0.0, 0.0, 0.0, 0.0, 0.0, 0.0, 0.0, 0.0, 0.0, 0.0, 0.0, 0.0, 0.0, 0.0, 0.0, 0.0, 0.0, 0.0, 0.0, 0.0, 0.0, 0.0, 0.0, 0.0, 0.0, 0.0, 0.0, 0.0, 0.0, 0.0, 0.0, 0.0, 0.0, 0.0, 0.0, 0.0, 0.0, 0.0, 0.0, 0.0, 0.0, 0.0, 0.0, 0.0, 0.0, 0.0, 0.0, 0.0, 0.0, 0.0, 0.0, 0.0, 0.0, 0.0, 0.0, 0.0, 0.0, 0.0, 0.0, 0.0, 0.0, 0.0, 0.0, 0.0, 0.0, 0.0, 0.0, 0.0, 0.0, 0.0, 0.0, 0.0, 0.0, 0.0, 0.0, 0.0, 0.0, 0.0, 0.0, 0.0, 0.0, 0.0, 0.0, 0.0, 0.0, 0.0, 0.0, 0.0, 0.0, 0.0, 0.0, 0.0, 0.0, 0.0, 0.0, 0.0, 0.0, 0.0, 0.0, 0.0, 0.0, 0.0, 0.0, 0.0, 0.0, 0.0, 0.0, 0.0, 0.0, 0.0, 0.0, 0.0, 0.0, 0.0, 0.0, 0.0, 0.0, 0.0, 0.0, 0.0, 0.0, 0.0, 0.0, 0.0, 0.0, 0.0, 0.0, 0.0, 0.0, 0.0, 0.0, 0.0, 0.0, 0.0, 0.0, 0.0, 0.0, 0.0, 0.0, 0.0, 0.0, 0.0, 0.0, 0.0, 0.0, 0.0, 0.0, 0.0, 0.0, 0.0, 0.0, 0.0, 0.0, 0.0, 0.0, 0.0, 0.0, 0.0, 0.0, 0.0, 0.0, 0.0, 0.0, 0.0, 0.0, 0.0, 0.0, 0.0, 0.0, 0.0, 0.0, 0.0, 0.0, 0.0, 0.0, 0.0, 0.0, 0.0, 0.0, 0.0, 0.0, 0.0, 0.0, 0.0, 0.0, 0.0, 0.0, 0.0, 0.0, 0.0, 0.0, 0.0, 0.0, 0.0, 0.0, 0.0, 0.0, 0.0, 0.0, 0.0, 0.0, 0.0, 0.0, 0.0, 0.0, 0.0, 0.0, 0.0, 0.0, 0.0, 0.0, 0.0, 0.0, 0.0, 0.0, 0.0, 0.0, 0.0, 0.0, 0.0, 0.0, 0.0, 0.0, 0.0, 0.0, 0.0, 0.0, 0.0, 0.0, 0.0, 0.0, 0.0, 0.0, 0.0, 0.0, 0.0, 0.0, 0.0, 0.0, 0.0, 0.0, 0.0, 0.0, 0.0, 0.0, 0.0, 0.0, 0.0, 0.0, 0.0, 0.0, 0.0, 0.0, 0.0, 0.0, 0.0, 0.0, 0.0, 0.0, 0.0, 0.0, 0.0, 0.0, 0.0, 0.0, 0.0, 0.0, 0.0, 0.0, 0.0, 0.0, 0.0, 0.0, 0.0, 0.0, 0.0, 0.0, 0.0, 0.0, 0.0, 0.0, 0.0, 0.0, 0.0, 0.0, 0.0, 0.0, 0.0, 0.0, 0.0, 0.0, 0.0, 0.0, 0.0, 0.0, 0.0, 0.0, 0.0, 0.0, 0.0, 0.0, 0.0, 0.0, 0.0, 0.0, 0.0, 0.0, 0.0, 0.0, 0.0, 0.0, 0.0, 0.0, 0.0, 0.0, 0.0, 0.0, 0.0, 0.0, 0.0, 0.0, 0.0, 0.0, 0.0, 0.0, 0.0, 0.0, 0.0, 0.0, 0.0, 0.0, 0.0, 0.0, 0.0, 0.0, 0.0, 0.0, 0.0, 0.0, 0.0, 0.0, 0.0, 0.0, 0.0, 0.0, 0.0, 0.0, 0.0, 0.0, 0.0, 0.0, 0.0, 0.0, 0.0, 0.0, 0.0, 0.0, 0.0, 0.0, 0.0, 0.0, 0.0, 0.0, 0.0, 0.0, 0.0, 0.0, 0.0, 0.0, 0.0, 0.0, 0.0, 0.0, 0.0, 0.0, 0.0, 0.0, 0.0, 0.0, 0.0, 0.0, 0.0, 0.0, 0.0, 0.0, 0.0, 0.0, 0.0, 0.0, 0.0, 0.0, 0.0, 0.0, 0.0, 0.0, 0.0, 0.0, 0.0, 0.0, 0.0, 0.0, 0.0, 0.0, 0.0, 0.0, 0.0, 0.0, 0.0, 0.0, 0.0, 0.0, 0.0, 0.0, 0.0, 0.0, 0.0, 0.0, 0.0, 0.0, 0.0, 0.0, 0.0, 0.0, 0.0, 0.0, 0.0, 0.0, 0.0, 0.0, 0.0, 0.0, 0.0, 0.0, 0.0, 0.0, 0.0, 0.0, 0.0, 0.0, 0.0, 0.0, 0.0, 0.0, 0.0, 0.0, 0.0, 0.0, 0.0, 0.0, 0.0, 0.0, 0.0, 0.0, 0.0, 0.0, 0.0, 0.0, 0.0, 0.0, 0.0, 0.0, 0.0, 0.0, 0.0, 0.0, 0.0, 0.0, 0.0, 0.0, 0.0, 0.0, 0.0, 0.0, 0.0, 0.0, 0.0, 0.0, 0.0, 0.0, 0.0, 0.0, 0.0, 0.0, 0.0, 0.0, 0.0, 0.0, 0.0, 0.0, 0.0, 0.0, 0.0, 0.0, 0.0, 0.0, 0.0, 0.0, 0.0, 0.0, 0.0, 0.0, 0.0, 0.0, 0.0, 0.0, 0.0, 0.0, 0.0, 0.0, 0.0, 0.0, 0.0, 0.0, 0.0, 0.0, 0.0, 0.0, 0.0, 0.0, 0.0, 0.0, 0.0, 0.0, 0.0, 0.0, 0.0, 0.0, 0.0, 0.0, 0.0, 0.0, 0.0, 0.0, 0.0, 0.0, 0.0, 0.0, 0.0, 0.0, 0.0, 0.0, 0.0, 0.0, 0.0, 0.0, 0.0, 0.0, 0.0, 0.0, 0.0, 0.0, 0.0, 0.0, 0.0, 0.0, 0.0, 0.0, 0.0, 0.0, 0.0, 0.0, 0.0, 0.0, 0.0, 0.0, 0.0, 0.0, 0.0, 0.0, 0.0, 0.0, 0.0, 0.0, 0.0, 0.0, 0.0, 0.0, 0.0, 0.0, 0.0, 0.0, 0.0, 0.0, 0.0, 0.0, 0.0, 0.0, 0.0, 0.0, 0.0, 0.0, 0.0, 0.0, 0.0, 0.0, 0.0, 0.0, 0.0, 0.0, 0.0, 0.0, 0.0, 0.0, 0.0, 0.0, 0.0, 0.0, 0.0, 0.0, 0.0, 0.0, 0.0, 0.0, 0.0, 0.0, 0.0, 0.0, 0.0, 0.0, 0.0, 0.0, 0.0, 0.0, 0.0, 0.0, 0.0, 0.0, 0.0, 0.0, 0.0, 0.0, 0.0, 0.0, 0.0, 0.0, 0.0, 0.0, 0.0, 0.0, 0.0, 0.0, 0.0, 0.0, 0.0, 0.0, 0.0, 0.0, 0.0, 0.0, 0.0, 0.0, 0.0, 0.0, 0.0, 0.0, 0.0, 0.0, 0.0, 0.0, 0.0, 0.0, 0.0, 0.0, 0.0, 0.0, 0.0, 0.0, 0.0, 0.0, 0.0, 0.0, 0.0, 0.0, 0.0, 0.0, 0.0, 0.0, 0.0, 0.0, 0.0, 0.0, 0.0, 0.0, 0.0, 0.0, 0.0, 0.0, 0.0, 0.0, 0.0, 0.0, 0.0, 0.0, 0.0, 0.0, 0.0, 0.0, 0.0, 0.0, 0.0, 0.0, 0.0, 0.0, 0.0, 0.0, 0.0, 0.0, 0.0, 0.0, 0.0, 0.0, 0.0, 0.0, 0.0, 0.0, 0.0, 0.0, 0.0, 0.0, 0.0, 0.0, 0.0, 0.0, 0.0, 0.0, 0.0, 0.0, 0.0, 0.0, 0.0, 0.0, 0.0, 0.0, 0.0, 0.0, 0.0, 0.0, 0.0, 0.0, 0.0, 0.0, 0.0, 0.0, 0.0, 0.0, 0.0, 0.0, 0.0, 0.0, 0.0, 0.0, 0.0, 0.0, 0.0, 0.0, 0.0, 0.0, 0.0, 0.0, 0.0, 0.0, 0.0, 0.0, 0.0, 0.0, 0.0, 0.0, 0.0, 0.0, 0.0, 0.0, 0.0, 0.0, 0.0, 0.0, 0.0, 0.0, 0.0, 0.0, 0.0, 0.0, 0.0, 0.0, 0.0, 0.0, 0.0, 0.0, 0.0, 0.0, 0.0, 0.0, 0.0, 0.0, 0.0, 0.0, 0.0, 0.0, 0.0, 0.0, 0.0, 0.0, 0.0, 0.0, 0.0, 0.0, 0.0, 0.0, 0.0, 0.0, 0.0, 0.0, 0.0, 0.0, 0.0, 0.0, 0.0, 0.0, 0.0, 0.0, 0.0, 0.0, 0.0, 0.0, 0.0, 0.0, 0.0, 0.0, 0.0, 0.0, 0.0, 0.0, 0.0, 0.0, 0.0, 0.0, 0.0, 0.0, 0.0, 0.0, 0.0, 0.0, 0.0, 0.0, 0.0, 0.0, 0.0, 0.0, 0.0, 0.0, 0.0, 0.0, 0.0, 0.0, 0.0, 0.0, 0.0, 0.0, 0.0, 0.0, 0.0, 0.0, 0.0, 0.0, 0.0, 0.0, 0.0, 0.0, 0.0, 0.0, 0.0, 0.0, 0.0, 0.0, 0.0, 0.0, 0.0, 0.0, 0.0, 0.0, 0.0, 0.0, 0.0, 0.0, 0.0, 0.0, 0.0, 0.0, 0.0, 0.0, 0.0, 0.0, 0.0, 0.0, 0.0, 0.0, 0.0, 0.0, 0.0, 0.0, 0.0, 0.0, 0.0, 0.0, 0.0, 0.0, 0.0, 0.0, 0.0, 0.0, 0.0, 0.0, 0.0, 0.0, 0.0, 0.0, 0.0, 0.0, 0.0, 0.0, 0.0, 0.0, 0.0, 0.0, 0.0, 0.0, 0.0, 0.0, 0.0, 0.0, 0.0, 0.0, 0.0, 0.0, 0.0, 0.0, 0.0, 0.0, 0.0, 0.0, 0.0, 0.0, 0.0, 0.0, 0.0, 0.0, 0.0, 0.0, 0.0, 0.0, 0.0, 0.0, 0.0, 0.0, 0.0, 0.0, 0.0, 0.0, 0.0, 0.0, 0.0, 0.0, 0.0, 0.0, 0.0, 0.0, 0.0, 0.0, 0.0, 0.0, 0.0, 0.0, 0.0, 0.0, 0.0, 0.0, 0.0, 0.0, 0.0, 0.0, 0.0, 0.0, 0.0, 0.0, 0.0, 0.0, 0.0, 0.0, 0.0, 0.0, 0.0, 0.0, 0.0, 0.0, 0.0, 0.0, 0.0, 0.0, 0.0, 0.0, 0.0, 0.0, 0.0, 0.0, 0.0, 0.0, 0.0, 0.0, 0.0, 0.0, 0.0, 0.0, 0.0, 0.0, 0.0, 0.0, 0.0, 0.0, 0.0, 0.0, 0.0, 0.0, 0.0, 0.0, 0.0, 0.0, 0.0, 0.0, 0.0, 0.0, 0.0, 0.0, 0.0, 0.0, 0.0, 0.0, 0.0, 0.0, 0.0, 0.0, 0.0, 0.0, 0.0, 0.0, 0.0, 0.0, 0.0, 0.0, 0.0, 0.0, 0.0, 0.0, 0.0, 0.0, 0.0, 0.0, 0.0, 0.0, 0.0, 0.0, 0.0, 0.0, 0.0, 0.0, 0.0, 0.0, 0.0, 0.0, 0.0, 0.0, 0.0, 0.0, 0.0, 0.0, 0.0, 0.0, 0.0, 0.0, 0.0, 0.0, 0.0, 0.0, 0.0, 0.0, 0.0, 0.0, 0.0, 0.0, 0.0, 0.0, 0.0, 0.0, 0.0, 0.0, 0.0, 0.0, 0.0, 0.0, 0.0, 0.0, 0.0, 0.0, 0.0, 0.0, 0.0, 0.0, 0.0, 0.0, 0.0, 0.0, 0.0, 0.0, 0.0, 0.0, 0.0, 0.0, 0.0, 0.0, 0.0, 0.0, 0.0, 0.0, 0.0, 0.0, 0.0, 0.0, 0.0, 0.0, 0.0, 0.0, 0.0, 0.0, 0.0, 0.0, 0.0, 0.0, 0.0, 0.0, 0.0, 0.0, 0.0, 0.0, 0.0, 0.0, 0.0, 0.0, 0.0, 0.0, 0.0, 0.0, 0.0, 0.0, 0.0, 0.0, 0.0, 0.0, 0.0, 0.0, 0.0, 0.0, 0.0, 0.0, 0.0, 0.0, 0.0, 0.0, 0.0, 0.0, 0.0, 0.0, 0.0, 0.0, 0.0, 0.0, 0.0, 0.0, 0.0, 0.0, 0.0, 0.0, 0.0, 0.0, 0.0, 0.0, 0.0, 0.0, 0.0, 0.0, 0.0, 0.0, 0.0, 0.0, 0.0, 0.0, 0.0, 0.0, 0.0, 0.0, 0.0, 0.0, 0.0, 0.0, 0.0, 0.0, 0.0, 0.0, 0.0, 0.0, 0.0, 0.0, 0.0, 0.0, 0.0, 0.0, 0.0, 0.0, 0.0, 0.0, 0.0, 0.0, 0.0, 0.0, 0.0, 0.0, 0.0, 0.0, 0.0, 0.0, 0.0, 0.0, 0.0, 0.0, 0.0, 0.0, 0.0, 0.0, 0.0, 0.0, 0.0, 0.0, 0.0, 0.0, 0.0, 0.0, 0.0, 0.0, 0.0, 0.0, 0.0, 0.0, 0.0, 0.0, 0.0, 0.0, 0.0, 0.0, 0.0, 0.0, 0.0, 0.0, 0.0, 0.0, 0.0, 0.0, 0.0, 0.0, 0.0, 0.0, 0.0, 0.0, 0.0, 0.0, 0.0, 0.0, 0.0, 0.0, 0.0, 0.0, 0.0, 0.0, 0.0, 0.0, 0.0, 0.0, 0.0, 0.0, 0.0, 0.0, 0.0, 0.0, 0.0, 0.0, 0.0, 0.0, 0.0, 0.0, 0.0, 0.0, 0.0, 0.0, 0.0, 0.0, 0.0, 0.0, 0.0, 0.0, 0.0, 0.0, 0.0, 0.0, 0.0, 0.0, 0.0, 0.0, 0.0, 0.0, 0.0, 0.0, 0.0, 0.0, 0.0, 0.0, 0.0, 0.0, 0.0, 0.0, 0.0, 0.0, 0.0, 0.0, 0.0, 0.0, 0.0, 0.0, 0.0, 0.0, 0.0, 0.0, 0.0, 0.0, 0.0, 0.0, 0.0, 0.0, 0.0, 0.0, 0.0, 0.0, 0.0, 0.0, 0.0, 0.0, 0.0, 0.0, 0.0, 0.0, 0.0, 0.0, 0.0, 0.0, 0.0, 0.0, 0.0, 0.0, 0.0, 0.0, 0.0, 0.0, 0.0, 0.0, 0.0, 0.0, 0.0, 0.0, 0.0, 0.0, 0.0, 0.0, 0.0, 0.0, 0.0, 0.0, 0.0, 0.0, 0.0, 0.0, 0.0, 0.0, 0.0, 0.0, 0.0, 0.0, 0.0, 0.0, 0.0, 0.0, 0.0, 0.0, 0.0, 0.0, 0.0, 0.0, 0.0, 0.0, 0.0, 0.0, 0.0, 0.0, 0.0, 0.0, 0.0, 0.0, 0.0, 0.0, 0.0, 0.0, 0.0, 0.0, 0.0, 0.0, 0.0, 0.0, 0.0, 0.0, 0.0, 0.0, 0.0, 0.0, 0.0, 0.0, 0.0, 0.0, 0.0, 0.0, 0.0, 0.0, 0.0, 0.0, 0.0, 0.0, 0.0, 0.0, 0.0, 0.0, 0.0, 0.0, 0.0, 0.0, 0.0, 0.0, 0.0, 0.0, 0.0, 0.0, 0.0, 0.0, 0.0, 0.0, 0.0, 0.0, 0.0, 0.0, 0.0, 0.0, 0.0, 0.0, 0.0, 0.0, 0.0, 0.0, 0.0, 0.0, 0.0, 0.0, 0.0, 0.0, 0.0, 0.0, 0.0, 0.0, 0.0, 0.0, 0.0, 0.0, 0.0, 0.0, 0.0, 0.0, 0.0, 0.0, 0.0, 0.0, 0.0, 0.0, 0.0, 0.0, 0.0, 0.0, 0.0, 0.0, 0.0, 0.0, 0.0, 0.0, 0.0, 0.0, 0.0, 0.0, 0.0, 0.0, 0.0, 0.0, 0.0, 0.0, 0.0, 0.0, 0.0, 0.0, 0.0, 0.0, 0.0, 0.0, 0.0, 0.0, 0.0, 0.0, 0.0, 0.0, 0.0, 0.0, 0.0, 0.0, 0.0, 0.0, 0.0, 0.0, 0.0, 0.0, 0.0, 0.0, 0.0, 0.0, 0.0, 0.0, 0.0, 0.0, 0.0, 0.0, 0.0, 0.0, 0.0, 0.0, 0.0, 0.0, 0.0, 0.0, 0.0, 0.0, 0.0, 0.0, 0.0, 0.0, 0.0, 0.0, 0.0, 0.0, 0.0, 0.0, 0.0, 0.0, 0.0, 0.0, 0.0, 0.0, 0.0, 0.0, 0.0, 0.0, 0.0, 0.0, 0.0, 0.0, 0.0, 0.0, 0.0, 0.0, 0.0, 0.0, 0.0, 0.0, 0.0, 0.0, 0.0, 0.0, 0.0, 0.0, 0.0, 0.0, 0.0, 0.0, 0.0, 0.0, 0.0, 0.0, 0.0, 0.0, 0.0, 0.0, 0.0, 0.0, 0.0, 0.0, 0.0, 0.0, 0.0, 0.0, 0.0, 0.0, 0.0, 0.0, 0.0, 0.0, 0.0, 0.0, 0.0, 0.0, 0.0, 0.0, 0.0, 0.0, 0.0, 0.0, 0.0, 0.0, 0.0, 0.0, 0.0, 0.0, 0.0, 0.0, 0.0, 0.0, 0.0, 0.0, 0.0, 0.0, 0.0, 0.0, 0.0, 0.0, 0.0, 0.0, 0.0, 0.0, 0.0, 0.0, 0.0, 0.0, 0.0, 0.0, 0.0, 0.0, 0.0, 0.0, 0.0, 0.0, 0.0, 0.0, 0.0, 0.0, 0.0, 0.0, 0.0, 0.0, 0.0, 0.0, 0.0, 0.0, 0.0, 0.0, 0.0, 0.0, 0.0, 0.0, 0.0, 0.0, 0.0, 0.0, 0.0, 0.0, 0.0, 0.0, 0.0, 0.0, 0.0, 0.0, 0.0, 0.0, 0.0, 0.0, 0.0, 0.0, 0.0, 0.0, 0.0, 0.0, 0.0, 0.0, 0.0, 0.0, 0.0, 0.0, 0.0, 0.0, 0.0, 0.0, 0.0, 0.0, 0.0, 0.0, 0.0, 0.0, 0.0, 0.0, 0.0, 0.0, 0.0, 0.0, 0.0, 0.0, 0.0, 0.0, 0.0, 0.0, 0.0, 0.0, 0.0, 0.0, 0.0, 0.0, 0.0, 0.0, 0.0, 0.0, 0.0, 0.0, 0.0, 0.0, 0.0, 0.0, 0.0, 0.0, 0.0, 0.0, 0.0, 0.0, 0.0, 0.0, 0.0, 0.0, 0.0, 0.0, 0.0, 0.0, 0.0, 0.0, 0.0, 0.0, 0.0, 0.0, 0.0, 0.0, 0.0, 0.0, 0.0, 0.0, 0.0, 0.0, 0.0, 0.0, 0.0, 0.0, 0.0, 0.0, 0.0, 0.0, 0.0, 0.0, 0.0, 0.0, 0.0, 0.0, 0.0, 0.0, 0.0, 0.0, 0.0, 0.0, 0.0, 0.0, 0.0, 0.0, 0.0, 0.0, 0.0, 0.0, 0.0, 0.0, 0.0, 0.0, 0.0, 0.0, 0.0, 0.0, 0.0, 0.0, 0.0, 0.0, 0.0, 0.0, 0.0, 0.0, 0.0, 0.0, 0.0, 0.0, 0.0, 0.0, 0.0, 0.0, 0.0, 0.0, 0.0, 0.0, 0.0, 0.0, 0.0, 0.0, 0.0, 0.0, 0.0, 0.0, 0.0, 0.0, 0.0, 0.0, 0.0, 0.0, 0.0, 0.0, 0.0, 0.0, 0.0, 0.0, 0.0, 0.0, 0.0, 0.0, 0.0, 0.0, 0.0, 0.0, 0.0, 0.0, 0.0, 0.0, 0.0, 0.0, 0.0, 0.0, 0.0, 0.0, 0.0, 0.0, 0.0, 0.0, 0.0, 0.0, 0.0, 0.0, 0.0, 0.0, 0.0, 0.0, 0.0, 0.0, 0.0, 0.0, 0.0, 0.0, 0.0, 0.0, 0.0, 0.0, 0.0, 0.0, 0.0, 0.0, 0.0, 0.0, 0.0, 0.0, 0.0, 0.0, 0.0, 0.0, 0.0, 0.0, 0.0, 0.0, 0.0, 0.0, 0.0, 0.0, 0.0, 0.0, 0.0, 0.0, 0.0, 0.0, 0.0, 0.0, 0.0, 0.0, 0.0, 0.0, 0.0, 0.0, 0.0, 0.0, 0.0, 0.0, 0.0, 0.0, 0.0, 0.0, 0.0, 0.0, 0.0, 0.0, 0.0, 0.0, 0.0, 0.0, 0.0, 0.0, 0.0, 0.0, 0.0, 0.0, 0.0, 0.0, 0.0, 0.0, 0.0, 0.0, 0.0, 0.0, 0.0, 0.0, 0.0, 0.0, 0.0, 0.0, 0.0, 0.0, 0.0, 0.0, 0.0, 0.0, 0.0, 0.0, 0.0, 0.0, 0.0, 0.0, 0.0, 0.0, 0.0, 0.0, 0.0, 0.0, 0.0, 0.0, 0.0, 0.0, 0.0, 0.0, 0.0, 0.0, 0.0, 0.0, 0.0, 0.0, 0.0, 0.0, 0.0, 0.0, 0.0, 0.0, 0.0, 0.0, 0.0, 0.0, 0.0, 0.0, 0.0, 0.0, 0.0, 0.0, 0.0, 0.0, 0.0, 0.0, 0.0, 0.0, 0.0, 0.0, 0.0, 0.0, 0.0, 0.0, 0.0, 0.0, 0.0, 0.0, 0.0, 0.0, 0.0, 0.0, 0.0, 0.0, 0.0, 0.0, 0.0, 0.0, 0.0, 0.0, 0.0, 0.0, 0.0, 0.0, 0.0, 0.0, 0.0, 0.0, 0.0, 0.0, 0.0, 0.0, 0.0, 0.0, 0.0, 0.0, 0.0, 0.0, 0.0, 0.0, 0.0, 0.0, 0.0, 0.0, 0.0, 0.0, 0.0, 0.0, 0.0, 0.0, 0.0, 0.0, 0.0, 0.0, 0.0, 0.0, 0.0, 0.0, 0.0, 0.0, 0.0, 0.0, 0.0, 0.0, 0.0, 0.0, 0.0, 0.0, 0.0, 0.0, 0.0, 0.0, 0.0, 0.0, 0.0, 0.0, 0.0, 0.0, 0.0, 0.0, 0.0, 0.0, 0.0, 0.0, 0.0, 0.0, 0.0, 0.0, 0.0, 0.0, 0.0, 0.0, 0.0, 0.0, 0.0, 0.0, 0.0, 0.0, 0.0, 0.0, 0.0, 0.0, 0.0, 0.0, 0.0, 0.0, 0.0, 0.0, 0.0, 0.0, 0.0, 0.0, 0.0, 0.0, 0.0, 0.0, 0.0, 0.0, 0.0, 0.0, 0.0, 0.0, 0.0, 0.0, 0.0, 0.0, 0.0, 0.0, 0.0, 0.0, 0.0, 0.0, 0.0, 0.0, 0.0, 0.0, 0.0, 0.0, 0.0, 0.0, 0.0, 0.0, 0.0, 0.0, 0.0, 0.0, 0.0, 0.0, 0.0, 0.0, 0.0, 0.0, 0.0, 0.0, 0.0, 0.0, 0.0, 0.0, 0.0, 0.0, 0.0, 0.0, 0.0, 0.0, 0.0, 0.0, 0.0, 0.0, 0.0, 0.0, 0.0, 0.0, 0.0, 0.0, 0.0, 0.0, 0.0, 0.0, 0.0, 0.0, 0.0, 0.0, 0.0, 0.0, 0.0, 0.0, 0.0, 0.0, 0.0, 0.0, 0.0, 0.0, 0.0, 0.0, 0.0, 0.0, 0.0, 0.0, 0.0, 0.0, 0.0, 0.0, 0.0, 0.0, 0.0, 0.0, 0.0, 0.0, 0.0, 0.0, 0.0, 0.0, 0.0, 0.0, 0.0, 0.0, 0.0, 0.0, 0.0, 0.0, 0.0, 0.0, 0.0, 0.0, 0.0, 0.0, 0.0, 0.0, 0.0, 0.0, 0.0, 0.0, 0.0, 0.0, 0.0, 0.0, 0.0, 0.0, 0.0, 0.0, 0.0, 0.0, 0.0, 0.0, 0.0, 0.0, 0.0, 0.0, 0.0, 0.0, 0.0, 0.0, 0.0, 0.0, 0.0, 0.0, 0.0, 0.0, 0.0, 0.0, 0.0, 0.0, 0.0, 0.0, 0.0, 0.0, 0.0, 0.0, 0.0, 0.0, 0.0, 0.0, 0.0, 0.0, 0.0, 0.0, 0.0, 0.0, 0.0, 0.0, 0.0, 0.0, 0.0, 0.0, 0.0, 0.0, 0.0, 0.0, 0.0, 0.0, 0.0, 0.0, 0.0, 0.0, 0.0, 0.0, 0.0, 0.0, 0.0, 0.0, 0.0, 0.0, 0.0, 0.0, 0.0, 0.0, 0.0, 0.0, 0.0, 0.0, 0.0, 0.0, 0.0, 0.0, 0.0, 0.0, 0.0, 0.0, 0.0, 0.0, 0.0, 0.0, 0.0, 0.0, 0.0, 0.0, 0.0, 0.0, 0.0, 0.0, 0.0, 0.0, 0.0, 0.0, 0.0, 0.0, 0.0, 0.0, 0.0, 0.0, 0.0, 0.0, 0.0, 0.0, 0.0, 0.0, 0.0, 0.0, 0.0, 0.0, 0.0, 0.0, 0.0, 0.0, 0.0, 0.0, 0.0, 0.0, 0.0, 0.0, 0.0, 0.0, 0.0, 0.0, 0.0, 0.0, 0.0, 0.0, 0.0, 0.0, 0.0, 0.0, 0.0, 0.0, 0.0, 0.0, 0.0, 0.0, 0.0, 0.0, 0.0, 0.0, 0.0, 0.0, 0.0, 0.0, 0.0, 0.0, 0.0, 0.0, 0.0, 0.0, 0.0, 0.0, 0.0, 0.0, 0.0, 0.0, 0.0, 0.0, 0.0, 0.0, 0.0, 0.0, 0.0, 0.0, 0.0, 0.0, 0.0, 0.0, 0.0, 0.0, 0.0, 0.0, 0.0, 0.0, 0.0, 0.0, 0.0, 0.0, 0.0, 0.0, 0.0, 0.0, 0.0, 0.0, 0.0, 0.0, 0.0, 0.0, 0.0, 0.0, 0.0, 0.0, 0.0, 0.0, 0.0, 0.0, 0.0, 0.0, 0.0, 0.0, 0.0, 0.0, 0.0, 0.0, 0.0, 0.0, 0.0, 0.0, 0.0, 0.0, 0.0, 0.0, 0.0, 0.0, 0.0, 0.0, 0.0, 0.0, 0.0, 0.0, 0.0, 0.0, 0.0, 0.0, 0.0, 0.0, 0.0, 0.0, 0.0, 0.0, 0.0, 0.0, 0.0, 0.0, 0.0, 0.0, 0.0, 0.0, 0.0, 0.0, 0.0, 0.0, 0.0, 0.0, 0.0, 0.0, 0.0, 0.0, 0.0, 0.0, 0.0, 0.0, 0.0, 0.0, 0.0, 0.0, 0.0, 0.0, 0.0, 0.0, 0.0, 0.0, 0.0, 0.0, 0.0, 0.0, 0.0, 0.0, 0.0, 0.0, 0.0, 0.0, 0.0, 0.0, 0.0, 0.0, 0.0, 0.0, 0.0, 0.0, 0.0, 0.0, 0.0, 0.0, 0.0, 0.0, 0.0, 0.0, 0.0, 0.0, 0.0, 0.0, 0.0, 0.0, 0.0, 0.0, 0.0, 0.0, 0.0, 0.0, 0.0, 0.0, 0.0, 0.0, 0.0, 0.0, 0.0, 0.0, 0.0, 0.0, 0.0, 0.0, 0.0, 0.0, 0.0, 0.0, 0.0, 0.0, 0.0, 0.0, 0.0, 0.0, 0.0, 0.0, 0.0, 0.0, 0.0, 0.0, 0.0, 0.0, 0.0, 0.0, 0.0, 0.0, 0.0, 0.0, 0.0, 0.0, 0.0, 0.0, 0.0, 0.0, 0.0, 0.0, 0.0, 0.0, 0.0, 0.0, 0.0, 0.0, 0.0, 0.0, 0.0, 0.0, 0.0, 0.0, 0.0, 0.0, 0.0, 0.0, 0.0, 0.0, 0.0, 0.0, 0.0, 0.0, 0.0, 0.0, 0.0, 0.0, 0.0, 0.0, 0.0, 0.0, 0.0, 0.0, 0.0, 0.0, 0.0, 0.0, 0.0, 0.0, 0.0, 0.0, 0.0, 0.0, 0.0, 0.0, 0.0, 0.0, 0.0, 0.0, 0.0, 0.0, 0.0, 0.0, 0.0, 0.0, 0.0, 0.0, 0.0, 0.0, 0.0, 0.0, 0.0, 0.0, 0.0, 0.0, 0.0, 0.0, 0.0, 0.0, 0.0, 0.0, 0.0, 0.0, 0.0, 0.0, 0.0, 0.0, 0.0, 0.0, 0.0, 0.0, 0.0, 0.0, 0.0, 0.0, 0.0, 0.0, 0.0, 0.0, 0.0, 0.0, 0.0, 0.0, 0.0, 0.0, 0.0, 0.0, 0.0, 0.0, 0.0, 0.0, 0.0, 0.0, 0.0, 0.0, 0.0, 0.0, 0.0, 0.0, 0.0, 0.0, 0.0, 0.0, 0.0, 0.0, 0.0, 0.0, 0.0, 0.0, 0.0, 0.0, 0.0, 0.0, 0.0, 0.0, 0.0, 0.0, 0.0, 0.0, 0.0, 0.0, 0.0, 0.0, 0.0, 0.0, 0.0, 0.0, 0.0, 0.0, 0.0, 0.0, 0.0, 0.0, 0.0, 0.0, 0.0, 0.0, 0.0, 0.0, 0.0, 0.0, 0.0, 0.0, 0.0, 0.0, 0.0, 0.0, 0.0, 0.0, 0.0, 0.0, 0.0, 0.0, 0.0, 0.0, 0.0, 0.0, 0.0, 0.0, 0.0, 0.0, 0.0, 0.0, 0.0, 0.0, 0.0, 0.0, 0.0, 0.0, 0.0, 0.0, 0.0, 0.0, 0.0, 0.0, 0.0, 0.0, 0.0, 0.0, 0.0, 0.0, 0.0, 0.0, 0.0, 0.0, 0.0, 0.0, 0.0, 0.0, 0.0, 0.0, 0.0, 0.0, 0.0, 0.0, 0.0, 0.0, 0.0, 0.0, 0.0, 0.0, 0.0, 0.0, 0.0, 0.0, 0.0, 0.0, 0.0, 0.0, 0.0, 0.0, 0.0, 0.0, 0.0, 0.0, 0.0, 0.0, 0.0, 0.0, 0.0, 0.0, 0.0, 0.0, 0.0, 0.0, 0.0, 0.0, 0.0, 0.0, 0.0, 0.0, 0.0, 0.0, 0.0, 0.0, 0.0, 0.0, 0.0, 0.0, 0.0, 0.0, 0.0, 0.0, 0.0, 0.0, 0.0, 0.0, 0.0, 0.0, 0.0, 0.0, 0.0, 0.0, 0.0, 0.0, 0.0, 0.0, 0.0, 0.0, 0.0, 0.0, 0.0, 0.0, 0.0, 0.0, 0.0, 0.0, 0.0, 0.0, 0.0, 0.0, 0.0, 0.0, 0.0, 0.0, 0.0, 0.0, 0.0, 0.0, 0.0, 0.0, 0.0, 0.0, 0.0, 0.0, 0.0, 0.0, 0.0, 0.0, 0.0, 0.0, 0.0, 0.0, 0.0, 0.0, 0.0, 0.0, 0.0, 0.0, 0.0, 0.0, 0.0, 0.0, 0.0, 0.0, 0.0, 0.0, 0.0, 0.0, 0.0, 0.0, 0.0, 0.0, 0.0, 0.0, 0.0, 0.0, 0.0, 0.0, 0.0, 0.0, 0.0, 0.0, 0.0, 0.0, 0.0, 0.0, 0.0, 0.0, 0.0, 0.0, 0.0, 0.0, 0.0, 0.0, 0.0, 0.0, 0.0, 0.0, 0.0, 0.0, 0.0, 0.0, 0.0, 0.0, 0.0, 0.0, 0.0, 0.0, 0.0, 0.0, 0.0, 0.0, 0.0, 0.0, 0.0, 0.0, 0.0, 0.0, 0.0, 0.0, 0.0, 0.0, 0.0, 0.0, 0.0, 0.0, 0.0, 0.0, 0.0, 0.0, 0.0, 0.0, 0.0, 0.0, 0.0, 0.0, 0.0, 0.0, 0.0, 0.0, 0.0, 0.0, 0.0, 0.0, 0.0, 0.0, 0.0, 0.0, 0.0, 0.0, 0.0, 0.0, 0.0, 0.0, 0.0, 0.0, 0.0, 0.0, 0.0, 0.0, 0.0, 0.0, 0.0, 0.0, 0.0, 0.0, 0.0, 0.0, 0.0, 0.0, 0.0, 0.0, 0.0, 0.0, 0.0, 0.0, 0.0, 0.0, 0.0, 0.0, 0.0, 0.0, 0.0, 0.0, 0.0, 0.0, 0.0, 0.0, 0.0, 0.0, 0.0, 0.0, 0.0, 0.0, 0.0, 0.0, 0.0, 0.0, 0.0, 0.0, 0.0, 0.0, 0.0, 0.0, 0.0, 0.0, 0.0, 0.0, 0.0, 0.0, 0.0, 0.0, 0.0, 0.0, 0.0, 0.0, 0.0, 0.0, 0.0, 0.0, 0.0, 0.0, 0.0, 0.0, 0.0, 0.0, 0.0, 0.0, 0.0, 0.0, 0.0, 0.0, 0.0, 0.0, 0.0, 0.0, 0.0, 0.0, 0.0, 0.0, 0.0, 0.0, 0.0, 0.0, 0.0, 0.0, 0.0, 0.0, 0.0, 0.0, 0.0, 0.0, 0.0, 0.0, 0.0, 0.0, 0.0, 0.0, 0.0, 0.0, 0.0, 0.0, 0.0, 0.0, 0.0, 0.0, 0.0, 0.0, 0.0, 0.0, 0.0, 0.0, 0.0, 0.0, 0.0, 0.0, 0.0, 0.0, 0.0, 0.0, 0.0, 0.0, 0.0, 0.0, 0.0, 0.0, 0.0, 0.0, 0.0, 0.0, 0.0, 0.0, 0.0, 0.0, 0.0, 0.0, 0.0, 0.0, 0.0, 0.0, 0.0, 0.0, 0.0, 0.0, 0.0, 0.0, 0.0, 0.0, 0.0, 0.0, 0.0, 0.0, 0.0, 0.0, 0.0, 0.0, 0.0, 0.0, 0.0, 0.0, 0.0, 0.0, 0.0, 0.0, 0.0, 0.0, 0.0, 0.0, 0.0, 0.0, 0.0, 0.0, 0.0, 0.0, 0.0, 0.0, 0.0, 0.0, 0.0, 0.0, 0.0, 0.0, 0.0, 0.0, 0.0, 0.0, 0.0, 0.0, 0.0, 0.0, 0.0, 0.0, 0.0, 0.0, 0.0, 0.0, 0.0, 0.0, 0.0, 0.0, 0.0, 0.0, 0.0, 0.0, 0.0, 0.0, 0.0, 0.0, 0.0, 0.0, 0.0, 0.0, 0.0, 0.0, 0.0, 0.0, 0.0, 0.0, 0.0, 0.0, 0.0, 0.0, 0.0, 0.0, 0.0, 0.0, 0.0, 0.0, 0.0, 0.0, 0.0, 0.0, 0.0, 0.0, 0.0, 0.0, 0.0, 0.0, 0.0, 0.0, 0.0, 0.0, 0.0, 0.0, 0.0, 0.0, 0.0, 0.0, 0.0, 0.0, 0.0, 0.0, 0.0, 0.0, 0.0, 0.0, 0.0, 0.0, 0.0, 0.0, 0.0, 0.0, 0.0, 0.0, 0.0, 0.0, 0.0, 0.0, 0.0, 0.0, 0.0, 0.0, 0.0, 0.0, 0.0, 0.0, 0.0, 0.0, 0.0, 0.0, 0.0, 0.0, 0.0, 0.0, 0.0, 0.0, 0.0, 0.0, 0.0, 0.0, 0.0, 0.0, 0.0, 0.0, 0.0, 0.0, 0.0, 0.0, 0.0, 0.0, 0.0, 0.0, 0.0, 0.0, 0.0, 0.0, 0.0, 0.0, 0.0, 0.0, 0.0, 0.0, 0.0, 0.0, 0.0, 0.0, 0.0, 0.0, 0.0, 0.0, 0.0, 0.0, 0.0, 0.0, 0.0, 0.0, 0.0, 0.0, 0.0, 0.0, 0.0, 0.0, 0.0, 0.0, 0.0, 0.0, 0.0, 0.0, 0.0, 0.0, 0.0, 0.0, 0.0, 0.0, 0.0, 0.0, 0.0, 0.0, 0.0, 0.0, 0.0, 0.0, 0.0, 0.0, 0.0, 0.0, 0.0, 0.0, 0.0, 0.0, 0.0, 0.0, 0.0, 0.0, 0.0, 0.0, 0.0, 0.0, 0.0, 0.0, 0.0, 0.0, 0.0, 0.0, 0.0, 0.0, 0.0, 0.0, 0.0, 0.0, 0.0, 0.0, 0.0, 0.0, 0.0, 0.0, 0.0, 0.0, 0.0, 0.0, 0.0, 0.0, 0.0, 0.0, 0.0, 0.0, 0.0, 0.0, 0.0, 0.0, 0.0, 0.0, 0.0, 0.0, 0.0, 0.0, 0.0, 0.0, 0.0, 0.0, 0.0, 0.0, 0.0, 0.0, 0.0, 0.0, 0.0, 0.0, 0.0, 0.0, 0.0, 0.0, 0.0, 0.0, 0.0, 0.0, 0.0, 0.0, 0.0, 0.0, 0.0, 0.0, 0.0, 0.0, 0.0, 0.0, 0.0, 0.0, 0.0, 0.0, 0.0, 0.0, 0.0, 0.0, 0.0, 0.0, 0.0, 0.0, 0.0, 0.0, 0.0, 0.0, 0.0, 0.0, 0.0, 0.0, 0.0, 0.0, 0.0, 0.0, 0.0, 0.0, 0.0, 0.0, 0.0, 0.0, 0.0, 0.0, 0.0, 0.0, 0.0, 0.0, 0.0, 0.0, 0.0, 0.0, 0.0, 0.0, 0.0, 0.0, 0.0, 0.0, 0.0, 0.0, 0.0, 0.0, 0.0, 0.0, 0.0, 0.0, 0.0, 0.0, 0.0, 0.0, 0.0, 0.0, 0.0, 0.0, 0.0, 0.0, 0.0, 0.0, 0.0, 0.0, 0.0, 0.0, 0.0, 0.0, 0.0, 0.0, 0.0, 0.0, 0.0, 0.0, 0.0, 0.0, 0.0, 0.0, 0.0, 0.0, 0.0, 0.0, 0.0, 0.0, 0.0, 0.0, 0.0, 0.0, 0.0, 0.0, 0.0, 0.0, 0.0, 0.0, 0.0, 0.0, 0.0, 0.0, 0.0, 0.0, 0.0, 0.0, 0.0, 0.0, 0.0, 0.0, 0.0, 0.0, 0.0, 0.0, 0.0, 0.0, 0.0, 0.0, 0.0, 0.0, 0.0, 0.0, 0.0, 0.0, 0.0, 0.0, 0.0, 0.0, 0.0, 0.0, 0.0, 0.0, 0.0, 0.0, 0.0, 0.0, 0.0, 0.0, 0.0, 0.0, 0.0, 0.0, 0.0, 0.0, 0.0, 0.0, 0.0, 0.0, 0.0, 0.0, 0.0, 0.0, 0.0, 0.0, 0.0, 0.0, 0.0, 0.0, 0.0, 0.0, 0.0, 0.0, 0.0, 0.0, 0.0, 0.0, 0.0, 0.0, 0.0, 0.0, 0.0, 0.0, 0.0, 0.0, 0.0, 0.0, 0.0, 0.0, 0.0, 0.0, 0.0, 0.0, 0.0, 0.0, 0.0, 0.0, 0.0, 0.0, 0.0, 0.0, 0.0, 0.0, 0.0, 0.0, 0.0, 0.0, 0.0, 0.0, 0.0, 0.0, 0.0, 0.0, 0.0, 0.0, 0.0, 0.0, 0.0, 0.0, 0.0, 0.0, 0.0, 0.0, 0.0, 0.0, 0.0, 0.0, 0.0, 0.0, 0.0, 0.0, 0.0, 0.0, 0.0, 0.0, 0.0, 0.0, 0.0, 0.0, 0.0, 0.0, 0.0, 0.0, 0.0, 0.0, 0.0, 0.0, 0.0, 0.0, 0.0, 0.0, 0.0, 0.0, 0.0, 0.0, 0.0, 0.0, 0.0, 0.0, 0.0, 0.0, 0.0, 0.0, 0.0, 0.0, 0.0, 0.0, 0.0, 0.0, 0.0, 0.0, 0.0, 0.0, 0.0, 0.0, 0.0, 0.0, 0.0, 0.0, 0.0, 0.0, 0.0, 0.0, 0.0, 0.0, 0.0, 0.0, 0.0, 0.0, 0.0, 0.0, 0.0, 0.0, 0.0, 0.0, 0.0, 0.0, 0.0, 0.0, 0.0, 0.0, 0.0, 0.0, 0.0, 0.0, 0.0, 0.0, 0.0, 0.0, 0.0, 0.0, 0.0, 0.0, 0.0, 0.0, 0.0, 0.0, 0.0, 0.0, 0.0, 0.0, 0.0, 0.0, 0.0, 0.0, 0.0, 0.0, 0.0, 0.0, 0.0, 0.0, 0.0, 0.0, 0.0, 0.0, 0.0, 0.0, 0.0, 0.0, 0.0, 0.0, 0.0, 0.0, 0.0, 0.0, 0.0, 0.0, 0.0, 0.0, 0.0, 0.0, 0.0, 0.0, 0.0, 0.0, 0.0, 0.0, 0.0, 0.0, 0.0, 0.0, 0.0, 0.0, 0.0, 0.0, 0.0, 0.0, 0.0, 0.0, 0.0, 0.0, 0.0, 0.0, 0.0, 0.0, 0.0, 0.0, 0.0, 0.0, 0.0, 0.0, 0.0, 0.0, 0.0, 0.0, 0.0, 0.0, 0.0, 0.0, 0.0, 0.0, 0.0, 0.0, 0.0, 0.0, 0.0, 0.0, 0.0, 0.0, 0.0, 0.0, 0.0, 0.0, 0.0, 0.0, 0.0, 0.0, 0.0, 0.0, 0.0, 0.0, 0.0, 0.0, 0.0, 0.0, 0.0, 0.0, 0.0, 0.0, 0.0, 0.0, 0.0, 0.0, 0.0, 0.0, 0.0, 0.0, 0.0, 0.0, 0.0, 0.0, 0.0, 0.0, 0.0, 0.0, 0.0, 0.0, 0.0, 0.0, 0.0, 0.0, 0.0, 0.0, 0.0, 0.0, 0.0, 0.0, 0.0, 0.0, 0.0, 0.0, 0.0, 0.0, 0.0, 0.0, 0.0, 0.0, 0.0, 0.0, 0.0, 0.0, 0.0, 0.0, 0.0, 0.0, 0.0, 0.0, 0.0, 0.0, 0.0, 0.0, 0.0, 0.0, 0.0, 0.0, 0.0, 0.0, 0.0, 0.0, 0.0, 0.0, 0.0, 0.0, 0.0, 0.0, 0.0, 0.0, 0.0, 0.0, 0.0, 0.0, 0.0, 0.0, 0.0, 0.0, 0.0, 0.0, 0.0, 0.0, 0.0, 0.0, 0.0, 0.0, 0.0, 0.0, 0.0, 0.0, 0.0, 0.0, 0.0, 0.0, 0.0, 0.0, 0.0, 0.0, 0.0, 0.0, 0.0, 0.0, 0.0, 0.0, 0.0, 0.0, 0.0, 0.0, 0.0, 0.0, 0.0, 0.0, 0.0, 0.0, 0.0, 0.0, 0.0, 0.0, 0.0, 0.0, 0.0, 0.0, 0.0, 0.0, 0.0, 0.0, 0.0, 0.0, 0.0, 0.0, 0.0, 0.0, 0.0, 0.0, 0.0, 0.0, 0.0, 0.0, 0.0, 0.0, 0.0, 0.0, 0.0, 0.0, 0.0, 0.0, 0.0, 0.0, 0.0, 0.0, 0.0, 0.0, 0.0, 0.0, 0.0, 0.0, 0.0, 0.0, 0.0, 0.0, 0.0, 0.0, 0.0, 0.0, 0.0, 0.0, 0.0, 0.0, 0.0, 0.0, 0.0, 0.0, 0.0, 0.0, 0.0, 0.0, 0.0, 0.0, 0.0])
me_circle_001.update()

# ---- objects
ob_empty = bpy.data.objects.new('Empty', None)
ob_empty_001 = bpy.data.objects.new('Empty.001', None)
ob_empty_002 = bpy.data.objects.new('Empty.002', None)
ob_circle_001 = bpy.data.objects.new('Circle.001', me_circle_001)

# ---- transforms, parenting, visibility, modifiers, constraints
ob_empty.location = (0.0, 0.0, 0.0)
ob_empty.empty_display_type = 'IMAGE'
ob_empty.empty_display_size = 44.51
ob_empty.use_empty_image_alpha = True
ob_empty.color = (1.0, 1.0, 1.0, 0.5)
ob_empty.hide_select = True
ob_empty_001.location = (-21.64, 0.0, 0.0)
ob_empty_001.rotation_euler = (1.571, -0.0, 1.571)
ob_empty_001.empty_display_type = 'IMAGE'
ob_empty_001.empty_display_size = 44.51
ob_empty_001.empty_image_offset = (-0.5, 0.0)
ob_empty_001.use_empty_image_alpha = True
ob_empty_001.color = (1.0, 1.0, 1.0, 0.5)
ob_empty_001.hide_select = True
ob_empty_002.location = (0.0, 27.2, 0.0)
ob_empty_002.rotation_euler = (1.571, -0.0, 0.0)
ob_empty_002.scale = (3.0, 3.0, 3.0)
ob_empty_002.empty_display_type = 'IMAGE'
ob_empty_002.empty_display_size = 11.76
ob_empty_002.empty_image_offset = (-0.5, 0.0)
ob_empty_002.use_empty_image_alpha = True
ob_empty_002.color = (1.0, 1.0, 1.0, 0.5)
ob_empty_002.hide_select = True
ob_circle_001.location = (0.0, 0.0, 0.0)
_m = ob_circle_001.modifiers.new('Mirror', 'MIRROR')
_m.use_bisect_axis = (True, False, False)
_m.use_clip = True
_m = ob_circle_001.modifiers.new('WeightedNormal', 'WEIGHTED_NORMAL')
_m.keep_sharp = True

# ---- collection membership
col_collection.objects.link(ob_empty)
col_collection.objects.link(ob_empty_001)
col_collection.objects.link(ob_empty_002)
col_collection.objects.link(ob_circle_001)

# ---- scene / render settings (as saved in the file)
scene.frame_start = 1; scene.frame_end = 250; scene.frame_set(1)
scene.render.engine = 'CYCLES'
scene.render.resolution_x = 3840
scene.render.resolution_y = 2160
scene.render.resolution_percentage = 50
scene.render.film_transparent = True
scene.render.bake_bias = 0.0
scene.render.bake_samples = 0
scene.cycles.use_denoising = False
scene.cycles.samples = 256
scene.cycles.tile_size = 256
scene.eevee.ray_tracing_options.trace_max_roughness = 0.0
scene.view_settings.view_transform = 'Filmic'
bpy.context.view_layer.update()

# ---- added for rendering (the .blend has no active camera and no usable light): camera, sun
cam_auto = bpy.data.cameras.new('AutoCamera')
cam_auto.lens = 50.0
cam_auto.sensor_width = 36.0
cam_auto.clip_end = 1000.0
ob_auto_camera = bpy.data.objects.new('AutoCamera', cam_auto)
scene.collection.objects.link(ob_auto_camera)
ob_auto_camera.location = (53.4571, -64.2089, 49.0422)
ob_auto_camera.rotation_euler = (1.09748, -7.21219e-08, 0.694738)
scene.camera = ob_auto_camera
light_auto_sun = bpy.data.lights.new('AutoSun', 'SUN')
light_auto_sun.energy = 3.0
light_auto_sun.angle = 0.0523599
ob_auto_sun = bpy.data.objects.new('AutoSun', light_auto_sun)
scene.collection.objects.link(ob_auto_sun)
ob_auto_sun.rotation_euler = (0.872665, 0.174533, 0.523599)
bpy.context.view_layer.update()
